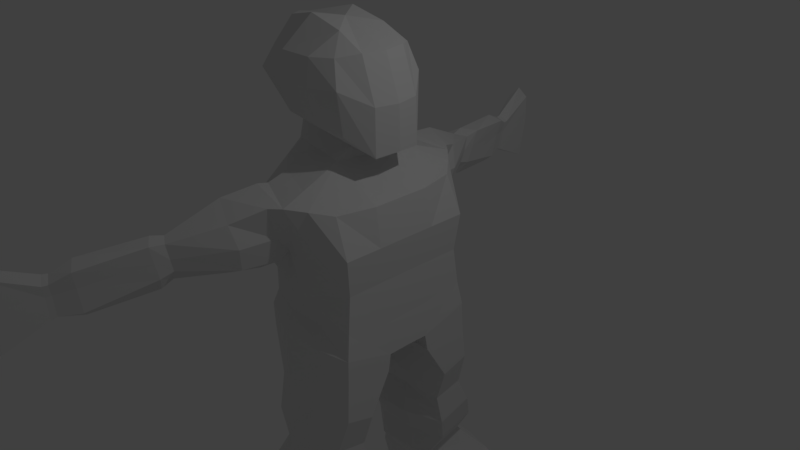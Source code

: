 # Source: PrimeiroBoneco.blend  (saved by Blender 2.78.0; exported with 4.5.12 LTS)
import bpy
from mathutils import Matrix  # noqa: F401  (used for matrix-valued properties, if any)

bpy.ops.wm.read_factory_settings(use_empty=True)
scene = bpy.context.scene
scene.name = 'Scene'

# ---- collections
col_collection_1 = bpy.data.collections.new('Collection 1'); scene.collection.children.link(col_collection_1)

# ---- materials (node trees are filled in below, after node groups)
mat_material_001 = bpy.data.materials.new('Material.001')
mat_material_001.alpha_threshold = 0.0
mat_material_001.use_transparent_shadow = False
mat_material_001.roughness = 0.5
mat_material_001.line_color = (0.0, 0.0, 0.0, 1.0)
mat_material = bpy.data.materials.new('Material')
mat_material.alpha_threshold = 0.0
mat_material.use_transparent_shadow = False
mat_material.roughness = 0.5
mat_material.line_color = (0.0, 0.0, 0.0, 1.0)

# ---- material node trees

# ---- world
world_world = bpy.data.worlds.new('World'); scene.world = world_world
world_world.color = (0.05088, 0.05088, 0.05088)
world_world.use_sun_shadow = False
world_world.sun_shadow_jitter_overblur = 0.0
world_world.cycles.sampling_method = 'MANUAL'

# ---- cameras
cam_camera = bpy.data.cameras.new('Camera')
cam_camera.clip_end = 100.0
cam_camera.lens = 35.0
cam_camera.sensor_width = 32.0
cam_camera.sensor_height = 18.0
cam_camera.ortho_scale = 7.314
cam_camera.dof.focus_distance = 0.0
cam_camera.dof.aperture_fstop = 128.0

# ---- lights
light_lamp = bpy.data.lights.new('Lamp', 'POINT')
light_lamp.transmission_factor = 0.0
light_lamp.cutoff_distance = 30.0
light_lamp.energy = 100.0
light_lamp.shadow_buffer_clip_start = 1.001
light_lamp.shadow_soft_size = 0.1
light_lamp.shadow_maximum_resolution = 0.006
light_lamp.use_absolute_resolution = True

# ---- meshes
me_cube_001 = bpy.data.meshes.new('Cube.001')
me_cube_001.from_pydata([(-0.7772, 1.0, 0.2887), (0.732, 1.0, -0.8353), (-1.0, 0.8445, -0.8207), (0.6579, 0.8831, 0.0), (0.6579, 2.98e-07, 0.0), (0.481, 0.9068, 1.0), (-0.7993, 1.0, 1.0), (-0.8514, 0.03171, 0.00866), (0.732, 5.96e-08, -1.034), (-1.0, -0.001143, -1.148), (0.599, 5.364e-07, 1.0), (-0.9912, 0.02165, 1.362), (0.3172, 1.1, -0.828), (0.06874, 1.342, 1.092), (-0.1433, 1.139, 0.4147), (0.04342, 0.0, 1.399), (5.96e-08, -1.192e-07, -1.357), (0.732, 0.3055, -1.04), (0.6579, 0.446, 0.0), (-0.831, 0.3055, 0.0), (0.599, 0.3996, 1.0), (-1.0, 0.3055, -1.148), (-1.037, 0.225, 1.368), (-0.01475, 0.4602, 1.407), (0.09691, 0.3837, -1.148), (0.6704, 0.7343, -2.74), (0.6704, 1.257, -2.592), (0.2605, 1.288, -2.592), (-0.4754, 1.099, -2.592), (-0.4754, 0.7147, -2.74), (0.1065, 0.5246, -2.74), (0.7321, 0.8167, -3.861), (0.7321, 1.681, -3.712), (0.3336, 1.767, -3.712), (-0.6372, 1.511, -3.712), (-0.6372, 0.8167, -3.861), (0.1133, 0.8949, -3.861), (1.019, 0.9067, -4.216), (1.019, 1.782, -4.296), (0.3365, 1.855, -4.378), (-0.6342, 1.612, -4.296), (-0.6342, 0.9067, -4.216), (0.1162, 0.9808, -4.241), (-1.048, 0.1323, 1.701), (-1.002, -0.0243, 1.695), (0.03264, -0.001156, 1.733), (-0.02552, 0.2773, 1.58), (-1.218, 0.1177, 2.895), (-1.202, -0.01951, 2.923), (-0.3483, -0.001156, 3.005), (-0.05548, 0.3338, 2.935), (-1.082, 0.4227, 1.911), (-0.1558, 0.6478, 1.862), (-1.108, 0.466, 2.638), (-0.1858, 0.6911, 2.677), (-0.9638, 1.592, 0.146), (-0.8377, 1.592, 0.9686), (-0.3082, 1.848, 0.9285), (-0.2761, 1.731, 0.3116), (-1.069, 2.43, 0.3435), (-1.087, 2.43, 0.716), (-0.6109, 2.686, 0.8327), (-0.6712, 2.569, 0.3503), (-1.033, 3.657, 0.2631), (-1.116, 3.657, 0.5682), (-0.959, 3.782, 0.6219), (-1.029, 3.725, 0.1455), (-1.198, 4.3, -0.0325), (-1.338, 4.265, 0.8267), (-1.017, 4.314, 0.8896), (-1.16, 4.405, -0.1733), (0.5846, -0.001156, 1.583), (0.5264, 0.3246, 1.556), (0.3563, -0.001156, 2.731), (0.2981, 0.3099, 2.739), (0.2452, 0.5714, 1.801), (0.1141, 0.5564, 2.692), (-1.428, 0.125, 2.298), (-1.455, -0.05636, 2.292), (-0.9111, 0.06252, 0.6809), (-1.332, 0.5258, 2.298), (-0.1708, 0.751, 2.337), (0.5114, 0.3172, 2.166), (0.5696, -0.001156, 2.158), (0.2302, 0.6366, 2.352), (-0.353, 1.105, -0.828), (-0.5088, 1.126, 1.176), (-0.4932, 1.149, 0.1412), (-0.5088, -2.102e-07, -1.357), (-0.5351, 0.3405, 1.387), (-0.4612, 0.3439, -1.148), (-0.2234, 1.253, -2.592), (-0.4516, 0.4848, -2.74), (-0.1989, 1.637, -3.712), (-0.4449, 0.8551, -3.861), (-0.196, 1.731, -4.336), (-0.4419, 0.9431, -4.228), (-0.5459, 0.2035, 1.628), (-0.5759, 0.312, 3.051), (-0.6762, 0.617, 1.903), (-0.7062, 0.6603, 2.657), (-0.6416, 1.718, 1.121), (-0.626, 1.66, 0.1163), (-0.8296, 2.556, 0.8508), (-0.814, 2.498, 0.1441), (-1.068, 3.719, 0.7072), (-1.061, 3.691, 0.1455), (-1.241, 4.391, 0.9795), (-0.6912, 0.7201, 2.317), (0.6984, 0.9416, 0.5), (-0.9155, 1.0, 0.6103), (0.6984, 4.172e-07, 0.5), (-0.003844, 1.198, 0.6555), (-0.9343, 0.2652, 0.684), (0.6984, 0.4228, 0.5), (-1.048, 1.592, 0.4686), (-0.2044, 1.789, 0.6241), (-1.176, 2.43, 0.5491), (-0.6433, 2.627, 0.5796), (-1.074, 3.657, 0.3891), (-0.9939, 3.754, 0.4649), (-1.254, 4.265, 0.3267), (-1.089, 4.422, 0.4822), (-1.234, 4.603, 0.4031), (1.492, 0.8163, -3.851), (1.492, 1.511, -3.883), (1.495, 0.9062, -4.206), (1.495, 1.612, -4.287), (-1.109, 3.589, 0.5675), (-0.9439, 3.713, 0.6216), (-1.009, 3.656, 0.1733), (-1.035, 3.589, 0.2768), (-1.045, 3.622, 0.1616), (-1.053, 3.65, 0.698), (-0.9766, 3.685, 0.4685), (-1.078, 3.589, 0.3998), (-0.8288, 3.493, 0.7334), (-1.058, 3.293, 0.2493), (-1.135, 3.293, 0.6452), (-0.9104, 3.402, 0.1511), (-0.9893, 3.346, 0.07653), (-1.001, 3.391, 0.8129), (-0.8704, 3.447, 0.5075), (-1.132, 3.293, 0.4316), (-0.6228, 2.482, 0.7915), (-0.6539, 2.397, 0.3992), (-0.9789, 2.295, 0.7081), (-0.9861, 2.295, 0.3718), (-0.7877, 2.345, 0.229), (-0.7991, 2.387, 0.8092), (-1.061, 2.295, 0.5389), (-0.6273, 2.44, 0.5789), (-0.1738, 1.275, 0.3072), (-0.82, 1.136, 0.2208), (-0.07075, 1.458, 1.087), (-0.8081, 1.136, 0.9928), (-0.5393, 1.262, 1.195), (-0.5237, 1.316, 0.09124), (-0.946, 1.136, 0.5764), (-0.1021, 1.333, 0.6483), (0.2736, 1.145, 1.056), (0.2316, 1.112, 0.6034), (-0.9545, 0.495, 1.24), (0.03854, 1.023, 1.206), (-0.5186, 0.8335, 1.255), (-0.8349, 0.8532, -0.1757), (0.1221, 1.054, 0.2773), (-0.01768, 1.048, -0.2216), (-0.4401, 1.006, -0.1523), (-0.8697, 0.4942, 0.07847), (-0.9309, 0.3985, 0.6706), (0.3876, 0.4205, 1.14), (0.3654, 0.0, 1.168), (0.6871, 0.9416, -0.5), (0.6871, 1.788e-07, -0.5742), (0.1498, 0.9511, -0.6108), (0.6871, 0.3757, -0.5742), (-0.3965, 0.9706, -0.5762), (-0.9268, 0.7916, -0.5879), (0.7666, 0.664, -1.818), (0.06782, 0.3851, -1.818), (-0.6547, 0.989, -1.703), (0.2383, 1.187, -1.703), (-0.6547, 0.52, -1.818), (0.7666, 1.057, -1.703), (-0.3641, 0.3543, -1.818), (-0.2803, 1.221, -1.703), (0.6144, 0.6775, -2.317), (-0.6374, 1.091, -2.224), (0.6144, 1.112, -2.224), (-0.3002, 0.5991, -2.317), (-0.2324, 1.17, -2.224), (0.04916, 0.624, -2.317), (0.1871, 1.252, -2.224), (-0.6374, 0.6775, -2.317), (-0.6543, 0.7409, -3.134), (-0.6543, 1.208, -2.986), (0.2863, 1.457, -2.986), (0.1089, 0.6764, -3.134), (0.5772, 1.406, -2.986), (0.5772, 0.8588, -3.134), (-0.4492, 0.6367, -3.134), (-0.2632, 1.388, -2.986), (-0.55, 0.7907, -3.505), (0.1111, 0.6689, -3.506), (-0.447, 0.6291, -3.506), (-0.3007, 1.44, -3.357), (-0.5381, 1.38, -3.357), (0.09281, 1.45, -3.357), (0.3818, 1.381, -3.357), (0.3818, 0.7498, -3.506), (-1.024, -2.701e-07, -0.6112), (-1.02, 0.3055, -0.5864), (-0.8721, 0.3055, -0.2794), (-0.8819, -2.564e-07, -0.2609), (0.09146, 0.3181, -1.274), (0.3025, 1.117, -1.132), (-0.9354, 0.3456, -1.274), (0.7384, 0.3456, -1.274), (-0.9354, 0.8715, -1.132), (0.7384, 1.011, -1.132), (-0.443, 0.28, -1.274), (-0.3394, 1.127, -1.132), (0.6424, 0.7059, -2.528), (-0.5564, 1.095, -2.408), (0.6424, 1.184, -2.408), (-0.3759, 0.5419, -2.528), (-0.2279, 1.212, -2.408), (0.07783, 0.5743, -2.528), (0.2238, 1.27, -2.408), (-0.5564, 0.6961, -2.528), (-0.602, 0.8062, -3.717), (0.1124, 0.8039, -3.718), (-0.4457, 0.7641, -3.718), (-0.2399, 1.558, -3.569), (-0.5973, 1.459, -3.569), (0.2366, 1.64, -3.569), (0.591, 1.56, -3.569), (0.591, 0.7898, -3.718), (-0.7772, -1.0, 0.2887), (0.732, -1.0, -0.8353), (-1.0, -0.8445, -0.8207), (0.6579, -0.8831, 0.0), (0.6579, -2.98e-07, 0.0), (0.481, -0.9068, 1.0), (-0.7993, -1.0, 1.0), (0.599, -5.364e-07, 1.0), (0.3172, -1.1, -0.828), (0.06874, -1.342, 1.092), (-0.1433, -1.139, 0.4147), (0.732, -0.3055, -1.04), (0.6579, -0.446, 0.0), (-0.831, -0.3055, 0.0), (0.599, -0.3996, 1.0), (-1.0, -0.3055, -1.148), (-1.037, -0.225, 1.368), (-0.01475, -0.4602, 1.407), (0.09691, -0.3837, -1.148), (0.6704, -0.7343, -2.74), (0.6704, -1.257, -2.592), (0.2605, -1.288, -2.592), (-0.4754, -1.099, -2.592), (-0.4754, -0.7147, -2.74), (0.1065, -0.5246, -2.74), (0.7321, -0.8167, -3.861), (0.7321, -1.681, -3.712), (0.3336, -1.767, -3.712), (-0.6372, -1.511, -3.712), (-0.6372, -0.8167, -3.861), (0.1133, -0.8949, -3.861), (1.019, -0.9067, -4.216), (1.019, -1.782, -4.296), (0.3365, -1.855, -4.378), (-0.6342, -1.612, -4.296), (-0.6342, -0.9067, -4.216), (0.1162, -0.9808, -4.241), (-1.048, -0.1346, 1.701), (-0.02552, -0.2796, 1.58), (-1.218, -0.12, 2.895), (-0.05548, -0.3361, 2.935), (-1.082, -0.425, 1.911), (-0.1558, -0.6501, 1.862), (-1.108, -0.4683, 2.638), (-0.1858, -0.6934, 2.677), (-0.9638, -1.592, 0.146), (-0.8377, -1.592, 0.9686), (-0.3082, -1.848, 0.9285), (-0.2761, -1.731, 0.3116), (-1.069, -2.43, 0.3435), (-1.087, -2.43, 0.716), (-0.6109, -2.686, 0.8327), (-0.6712, -2.569, 0.3503), (-1.033, -3.657, 0.2631), (-1.116, -3.657, 0.5682), (-0.959, -3.782, 0.6219), (-1.029, -3.725, 0.1455), (-1.198, -4.3, -0.0325), (-1.338, -4.265, 0.8267), (-1.017, -4.314, 0.8896), (-1.16, -4.405, -0.1733), (0.5264, -0.3269, 1.556), (0.2981, -0.3123, 2.739), (0.2452, -0.5737, 1.801), (0.1141, -0.5587, 2.692), (-1.428, -0.1273, 2.298), (-1.332, -0.5282, 2.298), (-0.1708, -0.7533, 2.337), (0.5114, -0.3196, 2.166), (0.2302, -0.6389, 2.352), (-0.353, -1.105, -0.828), (-0.5088, -1.126, 1.176), (-0.4932, -1.149, 0.1412), (-0.5351, -0.3405, 1.387), (-0.4612, -0.3439, -1.148), (-0.2234, -1.253, -2.592), (-0.4516, -0.4848, -2.74), (-0.1989, -1.637, -3.712), (-0.4449, -0.8551, -3.861), (-0.196, -1.731, -4.336), (-0.4419, -0.9431, -4.228), (-0.5459, -0.2058, 1.628), (-0.5759, -0.3143, 3.051), (-0.6762, -0.6193, 1.903), (-0.7062, -0.6626, 2.657), (-0.6416, -1.718, 1.121), (-0.626, -1.66, 0.1163), (-0.8296, -2.556, 0.8508), (-0.814, -2.498, 0.1441), (-1.068, -3.719, 0.7072), (-1.061, -3.691, 0.1455), (-1.241, -4.391, 0.9795), (-0.6912, -0.7225, 2.317), (0.6984, -0.9416, 0.5), (-0.9155, -1.0, 0.6103), (0.6984, -4.172e-07, 0.5), (-0.003844, -1.198, 0.6555), (-0.9343, -0.2652, 0.684), (0.6984, -0.4228, 0.5), (-1.048, -1.592, 0.4686), (-0.2044, -1.789, 0.6241), (-1.176, -2.43, 0.5491), (-0.6433, -2.627, 0.5796), (-1.074, -3.657, 0.3891), (-0.9939, -3.754, 0.4649), (-1.254, -4.265, 0.3267), (-1.089, -4.422, 0.4822), (-1.234, -4.603, 0.4031), (1.492, -0.8163, -3.851), (1.492, -1.511, -3.883), (1.495, -0.9062, -4.206), (1.495, -1.612, -4.287), (-1.109, -3.589, 0.5675), (-0.9439, -3.713, 0.6216), (-1.009, -3.656, 0.1733), (-1.035, -3.589, 0.2768), (-1.045, -3.622, 0.1616), (-1.053, -3.65, 0.698), (-0.9766, -3.685, 0.4685), (-1.078, -3.589, 0.3998), (-0.8288, -3.493, 0.7334), (-1.058, -3.293, 0.2493), (-1.135, -3.293, 0.6452), (-0.9104, -3.402, 0.1511), (-0.9893, -3.346, 0.07653), (-1.001, -3.391, 0.8129), (-0.8704, -3.447, 0.5075), (-1.132, -3.293, 0.4316), (-0.6228, -2.482, 0.7915), (-0.6539, -2.397, 0.3992), (-0.9789, -2.295, 0.7081), (-0.9861, -2.295, 0.3718), (-0.7877, -2.345, 0.229), (-0.7991, -2.387, 0.8092), (-1.061, -2.295, 0.5389), (-0.6273, -2.44, 0.5789), (-0.1738, -1.275, 0.3072), (-0.82, -1.136, 0.2208), (-0.07075, -1.458, 1.087), (-0.8081, -1.136, 0.9928), (-0.5393, -1.262, 1.195), (-0.5237, -1.316, 0.09124), (-0.946, -1.136, 0.5764), (-0.1021, -1.333, 0.6483), (0.2736, -1.145, 1.056), (0.2316, -1.112, 0.6034), (-0.9545, -0.495, 1.24), (0.03854, -1.023, 1.206), (-0.5186, -0.8335, 1.255), (-0.8349, -0.8532, -0.1757), (0.1221, -1.054, 0.2773), (-0.01768, -1.048, -0.2216), (-0.4401, -1.006, -0.1523), (-0.8697, -0.4942, 0.07847), (-0.9309, -0.3985, 0.6706), (0.3876, -0.4205, 1.14), (0.6871, -0.9416, -0.5), (0.1498, -0.9511, -0.6108), (0.6871, -0.3757, -0.5742), (-0.3965, -0.9706, -0.5762), (-0.9268, -0.7916, -0.5879), (0.7666, -0.664, -1.818), (0.06782, -0.3851, -1.818), (-0.6547, -0.989, -1.703), (0.2383, -1.187, -1.703), (-0.6547, -0.52, -1.818), (0.7666, -1.057, -1.703), (-0.3641, -0.3543, -1.818), (-0.2803, -1.221, -1.703), (0.6144, -0.6775, -2.317), (-0.6374, -1.091, -2.224), (0.6144, -1.112, -2.224), (-0.3002, -0.5991, -2.317), (-0.2324, -1.17, -2.224), (0.04916, -0.624, -2.317), (0.1871, -1.252, -2.224), (-0.6374, -0.6775, -2.317), (-0.6543, -0.7409, -3.134), (-0.6543, -1.208, -2.986), (0.2863, -1.457, -2.986), (0.1089, -0.6764, -3.134), (0.5772, -1.406, -2.986), (0.5772, -0.8588, -3.134), (-0.4492, -0.6367, -3.134), (-0.2632, -1.388, -2.986), (-0.55, -0.7907, -3.505), (0.1111, -0.6689, -3.506), (-0.447, -0.6291, -3.506), (-0.3007, -1.44, -3.357), (-0.5381, -1.38, -3.357), (0.09281, -1.45, -3.357), (0.3818, -1.381, -3.357), (0.3818, -0.7498, -3.506), (-1.02, -0.3055, -0.5864), (-0.8721, -0.3055, -0.2794), (0.09146, -0.3181, -1.274), (0.3025, -1.117, -1.132), (-0.9354, -0.3456, -1.274), (0.7384, -0.3456, -1.274), (-0.9354, -0.8715, -1.132), (0.7384, -1.011, -1.132), (-0.443, -0.28, -1.274), (-0.3394, -1.127, -1.132), (0.6424, -0.7059, -2.528), (-0.5564, -1.095, -2.408), (0.6424, -1.184, -2.408), (-0.3759, -0.5419, -2.528), (-0.2279, -1.212, -2.408), (0.07783, -0.5743, -2.528), (0.2238, -1.27, -2.408), (-0.5564, -0.6961, -2.528), (-0.602, -0.8062, -3.717), (0.1124, -0.8039, -3.718), (-0.4457, -0.7641, -3.718), (-0.2399, -1.558, -3.569), (-0.5973, -1.459, -3.569), (0.2366, -1.64, -3.569), (0.591, -1.56, -3.569), (0.591, -0.7898, -3.718)], [], [(227, 224, 28, 91), (89, 22, 162, 164), (114, 20, 5, 109), (157, 152, 58, 102), (177, 168, 165, 178), (109, 5, 160, 161), (113, 22, 11, 79), (176, 18, 3, 173), (173, 3, 167, 175), (21, 212, 211, 9), (20, 171, 160, 5), (228, 223, 25, 30), (8, 17, 24, 16), (10, 172, 171, 20), (2, 178, 212, 21), (174, 4, 18, 176), (110, 6, 162, 170), (111, 10, 20, 114), (23, 15, 45, 46), (88, 90, 21, 9), (234, 235, 34, 93), (235, 231, 35, 34), (226, 228, 30, 92), (224, 230, 29, 28), (223, 225, 26, 25), (225, 229, 27, 26), (31, 32, 125, 124), (32, 33, 39, 38), (233, 232, 36, 94), (237, 236, 33, 32), (238, 237, 32, 31), (232, 238, 31, 36), (96, 95, 40, 41), (37, 38, 39, 42), (36, 31, 37, 42), (34, 35, 41, 40), (93, 34, 40, 95), (94, 36, 42, 96), (78, 77, 47, 48), (11, 22, 43, 44), (82, 74, 76, 84), (89, 23, 46, 97), (49, 48, 47, 98), (98, 47, 53, 100), (82, 83, 73, 74), (50, 54, 76, 74), (108, 81, 54, 100), (97, 46, 52, 99), (52, 46, 72, 75), (77, 43, 51, 80), (151, 144, 61, 118), (159, 154, 57, 116), (156, 155, 56, 101), (158, 153, 55, 115), (133, 128, 64, 105), (149, 146, 60, 103), (148, 145, 62, 104), (150, 147, 59, 117), (106, 66, 70, 67), (132, 130, 66, 106), (135, 131, 63, 119), (134, 129, 65, 120), (123, 107, 68, 121), (119, 63, 67, 121), (120, 65, 69, 122), (105, 64, 68, 107), (49, 50, 74, 73), (81, 52, 75, 84), (66, 120, 122, 70), (46, 45, 71, 72), (70, 122, 123, 67), (54, 81, 84, 76), (47, 77, 80, 53), (99, 52, 81, 108), (72, 71, 83, 82), (72, 82, 84, 75), (44, 43, 77, 78), (51, 99, 108, 80), (65, 105, 107, 69), (122, 69, 107, 123), (131, 132, 106, 63), (63, 106, 67), (147, 148, 104, 59), (144, 149, 103, 61), (129, 133, 105, 65), (154, 156, 101, 57), (43, 97, 99, 51), (80, 108, 100, 53), (50, 98, 100, 54), (49, 98, 50), (22, 89, 97, 43), (35, 94, 96, 41), (33, 93, 95, 39), (42, 39, 95, 96), (231, 233, 94, 35), (230, 226, 92, 29), (236, 234, 93, 33), (16, 24, 90, 88), (175, 167, 168, 177), (153, 157, 102, 55), (23, 89, 164, 163), (229, 227, 91, 27), (64, 119, 121, 68), (67, 123, 121), (130, 134, 120, 66), (128, 135, 119, 64), (146, 150, 117, 60), (155, 158, 115, 56), (152, 159, 116, 58), (145, 151, 118, 62), (4, 111, 114, 18), (0, 110, 170, 169), (19, 113, 79, 7), (3, 109, 161, 166), (18, 114, 109, 3), (124, 125, 127, 126), (37, 31, 124, 126), (38, 37, 126, 127), (32, 38, 127, 125), (138, 143, 135, 128), (139, 142, 134, 130), (136, 141, 133, 129), (137, 140, 132, 131), (142, 136, 129, 134), (143, 137, 131, 135), (140, 139, 130, 132), (141, 138, 128, 133), (103, 60, 138, 141), (104, 62, 139, 140), (117, 59, 137, 143), (118, 61, 136, 142), (59, 104, 140, 137), (61, 103, 141, 136), (62, 118, 142, 139), (60, 117, 143, 138), (58, 116, 151, 145), (56, 115, 150, 146), (57, 101, 149, 144), (55, 102, 148, 147), (115, 55, 147, 150), (102, 58, 145, 148), (101, 56, 146, 149), (116, 57, 144, 151), (14, 112, 159, 152), (6, 110, 158, 155), (0, 87, 157, 153), (13, 86, 156, 154), (110, 0, 153, 158), (86, 6, 155, 156), (112, 13, 154, 159), (87, 14, 152, 157), (12, 175, 177, 85), (167, 166, 14), (163, 164, 86, 13), (161, 160, 13, 112), (168, 167, 14, 87), (160, 163, 13), (165, 168, 87, 0), (166, 161, 112, 14), (164, 162, 6, 86), (169, 170, 113, 19), (170, 162, 22, 113), (169, 165, 0), (171, 172, 15, 23), (160, 171, 23, 163), (167, 3, 166), (8, 174, 176, 17), (1, 173, 175, 12), (17, 176, 173, 1), (85, 177, 178, 2), (216, 222, 186, 182), (217, 221, 185, 183), (220, 216, 182, 184), (218, 220, 184, 179), (219, 217, 183, 181), (221, 215, 180, 185), (215, 218, 179, 180), (222, 219, 181, 186), (182, 186, 191, 193), (183, 185, 190, 194), (184, 182, 193, 189), (179, 184, 189, 187), (181, 183, 194, 188), (185, 180, 192, 190), (180, 179, 187, 192), (186, 181, 188, 191), (27, 91, 202, 197), (29, 92, 201, 195), (30, 25, 200, 198), (25, 26, 199, 200), (26, 27, 197, 199), (92, 30, 198, 201), (28, 29, 195, 196), (91, 28, 196, 202), (197, 202, 206, 208), (195, 201, 205, 203), (198, 200, 210, 204), (200, 199, 209, 210), (199, 197, 208, 209), (201, 198, 204, 205), (196, 195, 203, 207), (202, 196, 207, 206), (85, 2, 219, 222), (211, 212, 213, 214), (212, 178, 165, 213), (214, 213, 19, 7), (213, 165, 169, 19), (24, 17, 218, 215), (90, 24, 215, 221), (2, 21, 217, 219), (17, 1, 220, 218), (1, 12, 216, 220), (21, 90, 221, 217), (12, 85, 222, 216), (193, 191, 227, 229), (194, 190, 226, 230), (189, 193, 229, 225), (187, 189, 225, 223), (188, 194, 230, 224), (190, 192, 228, 226), (192, 187, 223, 228), (191, 188, 224, 227), (208, 206, 234, 236), (203, 205, 233, 231), (204, 210, 238, 232), (210, 209, 237, 238), (209, 208, 236, 237), (205, 204, 232, 233), (207, 203, 231, 235), (206, 207, 235, 234), (446, 443, 261, 314), (312, 255, 385, 387), (337, 253, 244, 332), (380, 375, 287, 325), (398, 391, 388, 399), (332, 244, 383, 384), (336, 255, 11, 79), (397, 251, 242, 395), (395, 242, 390, 396), (254, 432, 211, 9), (253, 394, 383, 244), (447, 442, 258, 263), (8, 250, 257, 16), (246, 172, 394, 253), (241, 399, 432, 254), (174, 243, 251, 397), (333, 245, 385, 393), (334, 246, 253, 337), (256, 15, 45, 277), (88, 313, 254, 9), (453, 454, 267, 316), (454, 450, 268, 267), (445, 447, 263, 315), (443, 449, 262, 261), (442, 444, 259, 258), (444, 448, 260, 259), (264, 265, 348, 347), (265, 266, 272, 271), (452, 451, 269, 317), (456, 455, 266, 265), (457, 456, 265, 264), (451, 457, 264, 269), (319, 318, 273, 274), (270, 271, 272, 275), (269, 264, 270, 275), (267, 268, 274, 273), (316, 267, 273, 318), (317, 269, 275, 319), (78, 304, 278, 48), (11, 255, 276, 44), (307, 301, 303, 308), (312, 256, 277, 320), (49, 48, 278, 321), (321, 278, 282, 323), (307, 83, 73, 301), (279, 283, 303, 301), (331, 306, 283, 323), (320, 277, 281, 322), (281, 277, 300, 302), (304, 276, 280, 305), (374, 367, 290, 341), (382, 377, 286, 339), (379, 378, 285, 324), (381, 376, 284, 338), (356, 351, 293, 328), (372, 369, 289, 326), (371, 368, 291, 327), (373, 370, 288, 340), (329, 295, 299, 296), (355, 353, 295, 329), (358, 354, 292, 342), (357, 352, 294, 343), (346, 330, 297, 344), (342, 292, 296, 344), (343, 294, 298, 345), (328, 293, 297, 330), (49, 279, 301, 73), (306, 281, 302, 308), (295, 343, 345, 299), (277, 45, 71, 300), (299, 345, 346, 296), (283, 306, 308, 303), (278, 304, 305, 282), (322, 281, 306, 331), (300, 71, 83, 307), (300, 307, 308, 302), (44, 276, 304, 78), (280, 322, 331, 305), (294, 328, 330, 298), (345, 298, 330, 346), (354, 355, 329, 292), (292, 329, 296), (370, 371, 327, 288), (367, 372, 326, 290), (352, 356, 328, 294), (377, 379, 324, 286), (276, 320, 322, 280), (305, 331, 323, 282), (279, 321, 323, 283), (49, 321, 279), (255, 312, 320, 276), (268, 317, 319, 274), (266, 316, 318, 272), (275, 272, 318, 319), (450, 452, 317, 268), (449, 445, 315, 262), (455, 453, 316, 266), (16, 257, 313, 88), (396, 390, 391, 398), (376, 380, 325, 284), (256, 312, 387, 386), (448, 446, 314, 260), (293, 342, 344, 297), (296, 346, 344), (353, 357, 343, 295), (351, 358, 342, 293), (369, 373, 340, 289), (378, 381, 338, 285), (375, 382, 339, 287), (368, 374, 341, 291), (243, 334, 337, 251), (239, 333, 393, 392), (252, 336, 79, 7), (242, 332, 384, 389), (251, 337, 332, 242), (347, 348, 350, 349), (270, 264, 347, 349), (271, 270, 349, 350), (265, 271, 350, 348), (361, 366, 358, 351), (362, 365, 357, 353), (359, 364, 356, 352), (360, 363, 355, 354), (365, 359, 352, 357), (366, 360, 354, 358), (363, 362, 353, 355), (364, 361, 351, 356), (326, 289, 361, 364), (327, 291, 362, 363), (340, 288, 360, 366), (341, 290, 359, 365), (288, 327, 363, 360), (290, 326, 364, 359), (291, 341, 365, 362), (289, 340, 366, 361), (287, 339, 374, 368), (285, 338, 373, 369), (286, 324, 372, 367), (284, 325, 371, 370), (338, 284, 370, 373), (325, 287, 368, 371), (324, 285, 369, 372), (339, 286, 367, 374), (249, 335, 382, 375), (245, 333, 381, 378), (239, 311, 380, 376), (248, 310, 379, 377), (333, 239, 376, 381), (310, 245, 378, 379), (335, 248, 377, 382), (311, 249, 375, 380), (247, 396, 398, 309), (390, 389, 249), (386, 387, 310, 248), (384, 383, 248, 335), (391, 390, 249, 311), (383, 386, 248), (388, 391, 311, 239), (389, 384, 335, 249), (387, 385, 245, 310), (392, 393, 336, 252), (393, 385, 255, 336), (392, 388, 239), (394, 172, 15, 256), (383, 394, 256, 386), (390, 242, 389), (8, 174, 397, 250), (240, 395, 396, 247), (250, 397, 395, 240), (309, 398, 399, 241), (435, 441, 407, 403), (436, 440, 406, 404), (439, 435, 403, 405), (437, 439, 405, 400), (438, 436, 404, 402), (440, 434, 401, 406), (434, 437, 400, 401), (441, 438, 402, 407), (403, 407, 412, 414), (404, 406, 411, 415), (405, 403, 414, 410), (400, 405, 410, 408), (402, 404, 415, 409), (406, 401, 413, 411), (401, 400, 408, 413), (407, 402, 409, 412), (260, 314, 423, 418), (262, 315, 422, 416), (263, 258, 421, 419), (258, 259, 420, 421), (259, 260, 418, 420), (315, 263, 419, 422), (261, 262, 416, 417), (314, 261, 417, 423), (418, 423, 427, 429), (416, 422, 426, 424), (419, 421, 431, 425), (421, 420, 430, 431), (420, 418, 429, 430), (422, 419, 425, 426), (417, 416, 424, 428), (423, 417, 428, 427), (309, 241, 438, 441), (211, 432, 433, 214), (432, 399, 388, 433), (214, 433, 252, 7), (433, 388, 392, 252), (257, 250, 437, 434), (313, 257, 434, 440), (241, 254, 436, 438), (250, 240, 439, 437), (240, 247, 435, 439), (254, 313, 440, 436), (247, 309, 441, 435), (414, 412, 446, 448), (415, 411, 445, 449), (410, 414, 448, 444), (408, 410, 444, 442), (409, 415, 449, 443), (411, 413, 447, 445), (413, 408, 442, 447), (412, 409, 443, 446), (429, 427, 453, 455), (424, 426, 452, 450), (425, 431, 457, 451), (431, 430, 456, 457), (430, 429, 455, 456), (426, 425, 451, 452), (428, 424, 450, 454), (427, 428, 454, 453)])
me_cube_001.polygons.foreach_set('material_index', [1, 1, 1, 1, 1, 1, 1, 1, 1, 1, 1, 1, 1, 1, 1, 1, 1, 1, 1, 1, 1, 1, 1, 1, 1, 1, 1, 1, 1, 1, 1, 1, 1, 1, 1, 1, 1, 1, 1, 1, 1, 1, 1, 1, 1, 1, 1, 1, 1, 1, 1, 1, 1, 1, 1, 1, 1, 1, 1, 1, 1, 1, 1, 1, 1, 1, 1, 1, 1, 1, 1, 1, 1, 1, 1, 1, 1, 1, 1, 1, 1, 1, 1, 1, 1, 1, 1, 1, 1, 1, 1, 1, 1, 1, 1, 1, 1, 1, 1, 1, 1, 1, 1, 1, 1, 1, 1, 1, 1, 1, 1, 1, 1, 1, 1, 1, 1, 1, 1, 1, 1, 1, 1, 1, 1, 1, 1, 1, 1, 1, 1, 1, 1, 1, 1, 1, 1, 1, 1, 1, 1, 1, 1, 1, 1, 1, 1, 1, 1, 1, 1, 1, 1, 1, 1, 1, 1, 1, 1, 1, 1, 1, 1, 1, 1, 1, 1, 1, 1, 1, 1, 1, 1, 1, 1, 1, 1, 1, 1, 1, 1, 1, 1, 1, 1, 1, 1, 1, 1, 1, 1, 1, 1, 1, 1, 1, 1, 1, 1, 1, 1, 1, 1, 1, 1, 1, 1, 1, 1, 1, 1, 1, 1, 1, 1, 1, 1, 1, 1, 1, 1, 1, 1, 1, 1, 1, 1, 1, 1, 1, 0, 0, 0, 0, 0, 0, 0, 0, 0, 0, 0, 0, 0, 0, 0, 0, 0, 0, 0, 0, 0, 0, 0, 0, 0, 0, 0, 0, 0, 0, 0, 0, 0, 0, 0, 0, 0, 0, 0, 0, 0, 0, 0, 0, 0, 0, 0, 0, 0, 0, 0, 0, 0, 0, 0, 0, 0, 0, 0, 0, 0, 0, 0, 0, 0, 0, 0, 0, 0, 0, 0, 0, 0, 0, 0, 0, 0, 0, 0, 0, 0, 0, 0, 0, 0, 0, 0, 0, 0, 0, 0, 0, 0, 0, 0, 0, 0, 0, 0, 0, 0, 0, 0, 0, 0, 0, 0, 0, 0, 0, 0, 0, 0, 0, 0, 0, 0, 0, 0, 0, 0, 0, 0, 0, 0, 0, 0, 0, 0, 0, 0, 0, 0, 0, 0, 0, 0, 0, 0, 0, 0, 0, 0, 0, 0, 0, 0, 0, 0, 0, 0, 0, 0, 0, 0, 0, 0, 0, 0, 0, 0, 0, 0, 0, 0, 0, 0, 0, 0, 0, 0, 0, 0, 0, 0, 0, 0, 0, 0, 0, 0, 0, 0, 0, 0, 0, 0, 0, 0, 0, 0, 0, 0, 0, 0, 0, 0, 0, 0, 0, 0, 0, 0, 0, 0, 0, 0, 0, 0, 0, 0, 0, 0, 0, 0, 0, 0, 0, 0, 0, 0, 0, 0, 0, 0, 0, 0, 0, 0, 0])
me_cube_001.materials.append(mat_material_001)
me_cube_001.materials.append(mat_material)
me_cube_001.use_remesh_preserve_volume = False
me_cube_001.use_remesh_preserve_attributes = False
me_cube_001.use_mirror_vertex_groups = False
me_cube_001.update()
arm_armature = bpy.data.armatures.new('Armature')  # bones are not reproduced

# ---- objects
ob_armature = bpy.data.objects.new('Armature', arm_armature)
ob_cube_001 = bpy.data.objects.new('Cube.001', me_cube_001)
ob_lamp = bpy.data.objects.new('Lamp', light_lamp)
ob_camera = bpy.data.objects.new('Camera', cam_camera)

# ---- transforms, parenting, visibility, modifiers, constraints
ob_armature.location = (-0.1365, -0.01107, -0.9666)
ob_armature.show_in_front = True
ob_armature.lineart.crease_threshold = 0.0
ob_cube_001.parent = ob_armature
ob_cube_001.matrix_parent_inverse = Matrix(((1.0, 0.0, 0.0, 0.1365), (0.0, 1.0, 0.0, 0.01107), (0.0, 0.0, 1.0, 0.9666), (0.0, 0.0, 0.0, 1.0)))
ob_cube_001.location = (0.0, 0.0, 0.0)
ob_cube_001.lock_rotations_4d = False
ob_cube_001.empty_display_type = 'ARROWS'
ob_cube_001.lineart.crease_threshold = 0.0
_vg = ob_cube_001.vertex_groups.new(name='Barriga')
for _i, _w in zip([0, 1, 2, 3, 4, 5, 6, 7, 8, 9, 10, 12, 13, 14, 16, 17, 18, 19, 20, 21, 24, 25, 26, 27, 28, 29, 30, 31, 32, 33, 34, 35, 36, 37, 38, 39, 40, 41, 42, 55, 56, 57, 58, 79, 85, 86, 87, 88, 90, 91, 92, 93, 94, 95, 96, 101, 102, 109, 110, 111, 112, 113, 114, 115, 116, 124, 125, 126, 127, 152, 153, 154, 155, 156, 157, 158, 159, 160, 161, 162, 163, 164, 165, 166, 167, 168, 169, 170, 171, 172, 173, 174, 175, 176, 177, 178, 179, 180, 181, 182, 183, 184, 185, 186, 187, 188, 189, 190, 191, 192, 193, 194, 195, 196, 197, 198, 199, 200, 201, 202, 203, 204, 205, 206, 207, 208, 209, 210, 211, 212, 213, 214, 215, 216, 217, 218, 219, 220, 221, 222, 223, 224, 225, 226, 227, 228, 229, 230, 231, 232, 233, 234, 235, 236, 237, 238, 239, 240, 241, 242, 243, 244, 246, 249, 250, 251, 252, 253, 254, 257, 309, 311, 313, 332, 334, 336, 337, 375, 376, 380, 384, 388, 389, 390, 391, 392, 393, 395, 396, 397, 398, 399, 432, 433, 436, 437, 438, 440], [0.08172, 0.1679, 0.196, 0.1036, 0.1183, 0.0514, 0.03006, 0.3088, 0.1572, 0.2006, 0.05156, 0.144, 0.0276, 0.05693, 0.1914, 0.248, 0.115, 0.2234, 0.0527, 0.2839, 0.5907, 0.1585, 0.1438, 0.1335, 0.156, 0.1711, 0.19, 0.08211, 0.07621, 0.07957, 0.0925, 0.09748, 0.08154, 0.07804, 0.07462, 0.0782, 0.08684, 0.09086, 0.07632, 0.03118, 0.01399, 0.01171, 0.02507, 0.06203, 0.1416, 0.01439, 0.06901, 0.211, 0.5627, 0.1408, 0.1857, 0.08636, 0.0942, 0.08244, 0.08816, 0.01042, 0.02802, 0.07474, 0.05867, 0.08365, 0.04929, 0.06971, 0.08133, 0.02475, 0.01894, 0.07712, 0.07443, 0.07623, 0.07198, 0.05185, 0.06542, 0.02359, 0.02827, 0.01507, 0.0544, 0.05323, 0.04115, 0.03889, 0.05668, 0.01561, 0.02067, 0.007545, 0.1377, 0.06981, 0.0975, 0.09703, 0.1696, 0.07322, 0.03061, 0.01651, 0.1402, 0.164, 0.1254, 0.1717, 0.127, 0.1773, 0.2536, 0.4127, 0.2179, 0.1667, 0.3113, 0.2023, 0.3999, 0.1731, 0.2143, 0.1873, 0.1776, 0.2592, 0.1561, 0.2636, 0.1526, 0.2288, 0.1364, 0.1275, 0.1097, 0.1394, 0.1105, 0.1129, 0.1435, 0.1158, 0.1114, 0.1056, 0.1158, 0.09869, 0.1041, 0.09272, 0.08926, 0.09655, 0.2813, 0.2445, 0.2334, 0.3071, 0.6587, 0.1589, 0.3233, 0.3018, 0.218, 0.1912, 0.6184, 0.1589, 0.1854, 0.1726, 0.1606, 0.2158, 0.1499, 0.2226, 0.1446, 0.199, 0.102, 0.08815, 0.1021, 0.09011, 0.09592, 0.08281, 0.07918, 0.08602, 0.07833, 0.01778, 0.1178, 0.1323, 0.4042, 0.002472, 0.05164, 0.007041, 0.0758, 0.3607, 0.3841, 0.0244, 0.1286, 0.02344, 0.008497, 0.09054, 0.06895, 0.06972, 0.1563, 0.03727, 0.1259, 0.0006631, 0.04262, 0.04123, 0.00842, 0.3265, 0.05178, 0.0944, 0.2433, 0.2508, 0.0302, 0.06124, 0.007496, 0.1232, 0.07339, 0.1809, 0.395, 0.4469, 0.08488, 0.02956, 0.05939, 0.0341]): _vg.add([_i], _w, 'REPLACE')
_vg = ob_cube_001.vertex_groups.new(name='Peito')
for _i, _w in zip([1, 3, 4, 5, 7, 8, 10, 13, 14, 15, 17, 18, 19, 20, 23, 45, 46, 109, 111, 112, 114, 154, 159, 160, 161, 163, 164, 166, 167, 169, 171, 172, 173, 174, 176, 213, 214, 239, 240, 242, 243, 244, 246, 249, 251, 252, 253, 256, 277, 311, 332, 334, 335, 337, 375, 382, 383, 384, 386, 388, 389, 390, 391, 392, 394, 395, 396, 397, 432, 433], [0.006337, 0.0502, 0.08032, 0.07266, 0.05798, 0.00215, 0.1737, 0.02296, 0.002871, 0.09027, 0.00319, 0.06659, 0.02837, 0.1173, 0.0542, 0.01428, 0.02051, 0.06255, 0.1101, 0.01472, 0.08959, 0.009661, 0.004912, 0.05097, 0.03298, 0.03643, 7.387e-05, 0.01654, 0.0008923, 0.0107, 0.1162, 0.2522, 0.02522, 0.06996, 0.05077, 0.01505, 0.04046, 0.02153, 0.03328, 0.3212, 0.2004, 0.1803, 0.378, 0.07475, 0.2197, 0.117, 0.3834, 0.06509, 0.02076, 0.01149, 0.2459, 0.4672, 0.05635, 0.4632, 0.02351, 0.0005206, 0.0767, 0.1282, 0.02892, 0.06264, 0.2373, 0.08312, 0.03551, 0.2166, 0.3296, 0.09499, 0.01404, 0.07047, 0.004144, 0.06111]): _vg.add([_i], _w, 'REPLACE')
_vg = ob_cube_001.vertex_groups.new(name='Pescoco')
for _i, _w in zip([0, 1, 3, 4, 5, 6, 10, 11, 12, 13, 14, 15, 18, 19, 20, 22, 23, 43, 44, 45, 46, 47, 50, 51, 52, 53, 54, 55, 56, 57, 58, 71, 72, 73, 74, 75, 76, 77, 78, 79, 80, 81, 82, 83, 84, 86, 87, 89, 97, 98, 99, 100, 101, 102, 108, 109, 110, 111, 112, 113, 114, 115, 116, 152, 153, 154, 155, 156, 157, 158, 159, 160, 161, 162, 163, 164, 165, 166, 167, 168, 169, 170, 171, 172, 173, 174, 175, 176, 242, 243, 244, 245, 246, 248, 251, 253, 255, 256, 276, 277, 280, 281, 300, 302, 304, 307, 308, 312, 320, 322, 332, 334, 336, 337, 383, 384, 385, 386, 387, 393, 394], [0.02558, 0.0113, 0.06611, 0.0879, 0.1222, 0.07872, 0.235, 0.2737, 0.001295, 0.08116, 0.0427, 0.3944, 0.08105, 0.004057, 0.1793, 0.1975, 0.1785, 0.1366, 0.1232, 0.1612, 0.1518, 0.01108, 0.02171, 0.09669, 0.09644, 0.04831, 0.0532, 0.01338, 0.0432, 0.03801, 0.02024, 0.1149, 0.1089, 0.01871, 0.03817, 0.093, 0.05012, 0.05071, 0.03278, 0.05622, 0.06325, 0.06728, 0.0708, 0.06399, 0.06428, 0.08231, 0.01593, 0.1728, 0.2428, 0.01263, 0.1049, 0.05369, 0.04427, 0.01017, 0.07069, 0.09317, 0.05249, 0.1443, 0.06016, 0.06568, 0.1245, 0.02015, 0.03085, 0.03262, 0.02263, 0.06956, 0.06798, 0.07176, 0.01384, 0.04643, 0.05387, 0.09902, 0.07091, 0.1394, 0.1098, 0.1098, 0.001583, 0.05258, 0.0205, 0.006857, 0.01509, 0.06582, 0.1946, 0.329, 0.0361, 0.02481, 0.008497, 0.0454, 0.005682, 0.05328, 0.1342, 0.001065, 0.3274, 0.006431, 0.03325, 0.3388, 0.3314, 0.4952, 0.1028, 0.2534, 0.03846, 0.07432, 0.1305, 0.08315, 0.0248, 0.05388, 0.008736, 0.5798, 0.05668, 0.009738, 0.06469, 0.1307, 0.03021, 0.1138, 0.06101, 0.01123, 0.1745, 0.114, 0.09283, 0.009817, 0.3918]): _vg.add([_i], _w, 'REPLACE')
_vg = ob_cube_001.vertex_groups.new(name='Cabeca')
for _i, _w in zip([0, 1, 2, 3, 4, 5, 6, 7, 10, 11, 12, 13, 14, 15, 18, 19, 20, 22, 23, 43, 44, 45, 46, 47, 48, 49, 50, 51, 52, 53, 54, 55, 56, 57, 58, 59, 60, 61, 62, 71, 72, 73, 74, 75, 76, 77, 78, 79, 80, 81, 82, 83, 84, 85, 86, 87, 89, 97, 98, 99, 100, 101, 102, 103, 104, 108, 109, 110, 111, 112, 113, 114, 115, 116, 117, 118, 144, 145, 146, 147, 148, 149, 150, 151, 152, 153, 154, 155, 156, 157, 158, 159, 160, 161, 162, 163, 164, 165, 166, 167, 168, 169, 170, 171, 172, 173, 174, 175, 176, 177, 178, 212, 213, 214, 216, 220, 222, 246, 253, 255, 256, 276, 277, 278, 279, 280, 281, 282, 283, 300, 301, 302, 303, 304, 305, 306, 307, 308, 312, 320, 321, 322, 323, 331, 336, 385, 386, 387, 393, 394], [0.1116, 0.02387, 0.01035, 0.08328, 0.08033, 0.1888, 0.2764, 0.04077, 0.1586, 0.4428, 0.02178, 0.1948, 0.09792, 0.2852, 0.08441, 0.0624, 0.1948, 0.4143, 0.3317, 0.5731, 0.6792, 0.5852, 0.42, 0.8327, 0.8696, 0.9142, 0.7854, 0.5435, 0.4116, 0.7105, 0.6486, 0.09709, 0.1638, 0.1292, 0.09377, 0.06028, 0.06475, 0.05547, 0.05558, 0.6314, 0.5491, 0.8354, 0.7593, 0.4978, 0.69, 0.7591, 0.8196, 0.1074, 0.6567, 0.5441, 0.6695, 0.7514, 0.6096, 0.01624, 0.3038, 0.08218, 0.4263, 0.3978, 0.8074, 0.4297, 0.6498, 0.1593, 0.08496, 0.06105, 0.05609, 0.545, 0.1258, 0.1748, 0.1237, 0.1267, 0.1441, 0.131, 0.1159, 0.1099, 0.06199, 0.05524, 0.06969, 0.0653, 0.07829, 0.06903, 0.06502, 0.07583, 0.07166, 0.06668, 0.09473, 0.1099, 0.1859, 0.2587, 0.2755, 0.08395, 0.1707, 0.1245, 0.1998, 0.1284, 0.3331, 0.2635, 0.3588, 0.06193, 0.09354, 0.06128, 0.06172, 0.07881, 0.1555, 0.2338, 0.1421, 0.05108, 0.003576, 0.03842, 0.03151, 0.03407, 0.02605, 0.006898, 0.03806, 0.01025, 0.006424, 0.006532, 0.002114, 0.06455, 0.03103, 0.4414, 0.2422, 0.7652, 0.5551, 0.8921, 0.9469, 0.8911, 0.8617, 0.9366, 0.9595, 0.6744, 0.9042, 0.8066, 0.9414, 0.8436, 0.915, 0.9441, 0.8283, 0.9159, 0.2602, 0.9199, 0.9632, 0.9412, 0.9681, 0.962, 0.05928, 0.1711, 0.0502, 0.04683, 0.02465, 0.07143]): _vg.add([_i], _w, 'REPLACE')
_vg = ob_cube_001.vertex_groups.new(name='Ombro.l')
for _i, _w in zip([0, 5, 6, 10, 13, 14, 15, 19, 20, 22, 23, 43, 44, 45, 46, 51, 52, 54, 55, 56, 57, 58, 59, 60, 61, 62, 71, 72, 75, 81, 82, 83, 84, 86, 87, 89, 97, 99, 101, 102, 103, 104, 108, 109, 110, 111, 112, 114, 115, 116, 117, 118, 136, 137, 138, 140, 141, 143, 144, 145, 146, 147, 148, 149, 150, 151, 152, 153, 154, 155, 156, 157, 158, 159, 160, 161, 162, 163, 164, 165, 166, 169, 171, 212, 213, 277, 300], [0.01696, 0.03042, 0.03417, 0.00879, 0.04519, 0.01452, 0.03817, 0.006585, 0.03003, 0.01007, 0.1021, 0.0484, 0.006386, 0.07649, 0.1369, 0.01884, 0.05816, 0.0005316, 0.05243, 0.05809, 0.06038, 0.04766, 0.1036, 0.1197, 0.1051, 0.08255, 0.04973, 0.06614, 0.05527, 0.01842, 0.02281, 0.006228, 0.01664, 0.04596, 0.01093, 0.05307, 0.05279, 0.02261, 0.05998, 0.04673, 0.1074, 0.08426, 0.005401, 0.008938, 0.02511, 0.0009299, 0.02392, 0.006627, 0.05749, 0.05342, 0.1147, 0.08864, 0.004443, 0.008425, 0.01821, 0.0034, 0.01534, 0.0102, 0.1104, 0.08458, 0.1213, 0.09821, 0.08505, 0.1207, 0.1157, 0.09209, 0.01969, 0.02367, 0.04721, 0.03887, 0.04734, 0.02068, 0.03308, 0.03087, 0.03679, 0.01629, 0.01981, 0.05665, 0.0489, 0.003396, 0.004208, 0.007396, 0.0507, 0.02819, 0.03993, 0.005941, 0.01985]): _vg.add([_i], _w, 'REPLACE')
_vg = ob_cube_001.vertex_groups.new(name='Antebraco.l')
for _i, _w in zip([0, 1, 3, 4, 5, 6, 10, 11, 12, 13, 14, 15, 18, 19, 20, 22, 23, 43, 44, 45, 46, 47, 48, 49, 50, 51, 52, 53, 54, 55, 56, 57, 58, 59, 60, 61, 62, 71, 72, 73, 74, 75, 76, 77, 78, 79, 80, 81, 82, 83, 84, 86, 87, 89, 97, 98, 99, 100, 101, 102, 103, 104, 108, 109, 110, 111, 112, 113, 114, 115, 116, 117, 118, 144, 145, 146, 147, 148, 149, 150, 151, 152, 153, 154, 155, 156, 157, 158, 159, 160, 161, 162, 163, 164, 165, 166, 167, 168, 169, 170, 171, 172, 173, 175, 176, 177, 178, 213, 276, 277, 278, 282, 300, 301, 302, 304, 305, 307, 308], [0.04956, 0.0062, 0.06346, 0.02923, 0.07825, 0.06925, 0.04118, 0.05024, 0.00909, 0.07681, 0.08495, 0.0439, 0.04756, 0.02983, 0.06244, 0.096, 0.1038, 0.1169, 0.0691, 0.07736, 0.122, 0.08353, 0.06435, 0.04089, 0.1169, 0.2294, 0.3379, 0.147, 0.1993, 0.03839, 0.05166, 0.05486, 0.05209, 0.02591, 0.04194, 0.03907, 0.02311, 0.1203, 0.179, 0.08077, 0.1266, 0.2655, 0.1734, 0.1136, 0.08068, 0.01663, 0.1673, 0.2781, 0.1582, 0.1042, 0.2247, 0.0691, 0.05081, 0.1113, 0.1508, 0.1026, 0.3376, 0.1951, 0.05325, 0.03934, 0.05988, 0.02106, 0.2756, 0.08224, 0.05668, 0.04971, 0.09321, 0.0571, 0.06011, 0.04059, 0.05592, 0.03242, 0.02783, 0.04226, 0.03092, 0.0409, 0.03044, 0.02809, 0.04738, 0.03465, 0.03467, 0.06882, 0.04618, 0.07037, 0.0629, 0.06445, 0.04653, 0.05355, 0.07851, 0.08628, 0.1249, 0.1099, 0.08459, 0.08149, 0.02828, 0.1247, 0.05812, 0.03921, 0.05577, 0.07114, 0.0675, 0.01328, 0.02722, 0.02598, 0.001045, 0.01294, 0.0006082, 0.0061, 0.03137, 0.01593, 0.05228, 0.003424, 0.07888, 0.03608, 0.03396, 0.06804, 0.01256, 0.06045, 0.003569]): _vg.add([_i], _w, 'REPLACE')
_vg = ob_cube_001.vertex_groups.new(name='Braco.l')
for _i, _w in zip([0, 1, 2, 3, 4, 5, 6, 7, 8, 9, 10, 12, 13, 14, 15, 17, 18, 19, 20, 21, 22, 23, 24, 25, 26, 27, 28, 29, 30, 31, 32, 33, 34, 35, 36, 37, 38, 39, 40, 41, 42, 46, 51, 52, 53, 54, 55, 56, 57, 58, 59, 60, 61, 62, 63, 64, 65, 66, 67, 68, 69, 70, 76, 77, 79, 80, 81, 85, 86, 87, 89, 90, 91, 92, 93, 94, 95, 96, 97, 99, 100, 101, 102, 103, 104, 105, 106, 107, 108, 109, 110, 111, 112, 113, 114, 115, 116, 117, 118, 119, 120, 121, 122, 123, 124, 125, 126, 127, 128, 129, 130, 131, 132, 133, 134, 135, 136, 137, 138, 139, 140, 141, 142, 143, 144, 145, 146, 147, 148, 149, 150, 151, 152, 153, 154, 155, 156, 157, 158, 159, 160, 161, 162, 163, 164, 165, 166, 167, 168, 169, 170, 171, 172, 173, 174, 175, 176, 177, 178, 179, 180, 181, 182, 183, 184, 185, 186, 187, 188, 189, 190, 191, 192, 193, 194, 195, 196, 197, 198, 199, 200, 201, 202, 203, 204, 205, 206, 207, 208, 209, 210, 211, 212, 213, 214, 215, 216, 217, 218, 219, 220, 221, 222, 223, 224, 225, 226, 227, 228, 229, 230, 231, 232, 233, 234, 235, 236, 237, 238, 252, 432, 433], [0.2078, 0.2127, 0.2394, 0.2172, 0.1165, 0.1701, 0.1655, 0.06949, 0.03559, 0.05098, 0.08065, 0.2832, 0.2285, 0.2574, 0.001993, 0.08095, 0.1547, 0.1164, 0.1097, 0.09513, 0.03312, 0.06898, 0.000872, 0.06244, 0.07091, 0.07419, 0.07631, 0.06688, 0.06198, 0.01905, 0.01714, 0.02101, 0.03175, 0.03131, 0.01684, 0.01645, 0.01468, 0.01802, 0.0254, 0.0266, 0.01411, 0.02682, 0.009409, 0.004185, 0.03322, 0.02509, 0.2363, 0.2798, 0.2848, 0.2398, 0.2238, 0.2263, 0.2324, 0.2255, 0.4372, 0.5364, 0.53, 0.4588, 0.3585, 0.4265, 0.4042, 0.3548, 0.006301, 0.0004838, 0.0369, 0.04449, 0.01091, 0.3269, 0.1735, 0.2429, 0.05747, 0.01296, 0.07681, 0.06583, 0.02758, 0.02791, 0.02177, 0.02425, 0.02446, 0.007529, 0.03723, 0.2845, 0.2216, 0.2281, 0.2234, 0.5078, 0.451, 0.4072, 0.02093, 0.1948, 0.1964, 0.117, 0.2487, 0.07418, 0.1424, 0.2705, 0.2699, 0.2251, 0.228, 0.5492, 0.5887, 0.3809, 0.3661, 0.3684, 0.01586, 0.01424, 0.01514, 0.01206, 0.4385, 0.4811, 0.4239, 0.3721, 0.4045, 0.4576, 0.5177, 0.4181, 0.3059, 0.2529, 0.2615, 0.2825, 0.2718, 0.294, 0.2797, 0.2497, 0.2301, 0.2236, 0.2305, 0.2251, 0.2218, 0.2311, 0.2272, 0.2266, 0.2394, 0.211, 0.2445, 0.1895, 0.1981, 0.2224, 0.2103, 0.2486, 0.1976, 0.2194, 0.07662, 0.1648, 0.1232, 0.2665, 0.243, 0.3235, 0.3214, 0.1486, 0.095, 0.09514, 0.03051, 0.2241, 0.05869, 0.3143, 0.1192, 0.3402, 0.258, 0.09832, 0.06363, 0.1483, 0.1536, 0.09808, 0.1303, 0.07178, 0.1619, 0.07931, 0.1013, 0.09367, 0.07391, 0.1027, 0.0697, 0.1012, 0.08501, 0.05484, 0.05815, 0.05487, 0.05083, 0.05297, 0.04183, 0.05515, 0.0574, 0.04146, 0.03269, 0.04261, 0.04172, 0.04396, 0.03694, 0.03074, 0.02821, 0.06937, 0.1269, 0.1258, 0.06978, 0.006823, 0.2478, 0.09891, 0.08716, 0.2149, 0.1849, 0.02241, 0.2841, 0.0711, 0.08834, 0.0814, 0.07065, 0.08886, 0.06669, 0.08685, 0.07537, 0.0346, 0.0211, 0.03349, 0.03196, 0.03536, 0.02494, 0.02035, 0.02156, 0.0114, 0.01552, 0.01375]): _vg.add([_i], _w, 'REPLACE')
_vg = ob_cube_001.vertex_groups.new(name='Mao.l')
for _i, _w in zip([0, 3, 5, 6, 13, 14, 55, 56, 57, 58, 59, 60, 61, 62, 63, 64, 65, 66, 67, 68, 69, 70, 86, 87, 101, 102, 103, 104, 105, 106, 107, 109, 110, 112, 115, 116, 117, 118, 119, 120, 121, 122, 123, 128, 129, 130, 131, 132, 133, 134, 135, 136, 137, 138, 139, 140, 141, 142, 143, 144, 145, 146, 147, 148, 149, 150, 151, 152, 153, 154, 155, 156, 157, 158, 159, 160, 161, 163, 164, 165, 166, 167, 168, 169, 170], [0.06032, 0.0006341, 0.02737, 0.06025, 0.06838, 0.06338, 0.1377, 0.1254, 0.1458, 0.1355, 0.346, 0.3291, 0.3758, 0.3812, 0.5203, 0.4152, 0.4214, 0.494, 0.6007, 0.5353, 0.5585, 0.6024, 0.06456, 0.06242, 0.132, 0.1361, 0.3463, 0.3614, 0.4394, 0.502, 0.5562, 0.01601, 0.06592, 0.06591, 0.1414, 0.1407, 0.3392, 0.3892, 0.4125, 0.3695, 0.5828, 0.5999, 0.5966, 0.4972, 0.4582, 0.5183, 0.5737, 0.5348, 0.4734, 0.4282, 0.5294, 0.5833, 0.621, 0.6014, 0.607, 0.6073, 0.5754, 0.6222, 0.6262, 0.32, 0.3293, 0.2857, 0.3054, 0.312, 0.2959, 0.2961, 0.3354, 0.07625, 0.07686, 0.0834, 0.07283, 0.07742, 0.08366, 0.08121, 0.08186, 0.04977, 0.04778, 0.04377, 0.03515, 0.00988, 0.03831, 0.01082, 0.02547, 0.002623, 0.002663]): _vg.add([_i], _w, 'REPLACE')
_vg = ob_cube_001.vertex_groups.new(name='Ombro.r')
for _i, _w in zip([0, 2, 3, 4, 5, 6, 7, 9, 10, 11, 13, 14, 15, 18, 19, 20, 21, 22, 23, 43, 44, 46, 51, 55, 56, 57, 58, 60, 79, 85, 86, 87, 89, 97, 99, 101, 102, 109, 110, 111, 112, 113, 114, 115, 116, 144, 145, 146, 147, 148, 149, 150, 151, 152, 153, 154, 155, 156, 157, 158, 159, 160, 161, 162, 163, 164, 165, 166, 167, 168, 169, 170, 171, 172, 175, 177, 178, 211, 212, 213, 214, 217, 219, 222, 239, 241, 242, 243, 244, 245, 246, 248, 249, 251, 252, 253, 255, 256, 276, 277, 284, 285, 286, 287, 300, 310, 311, 312, 324, 325, 332, 333, 334, 335, 336, 337, 338, 339, 375, 376, 377, 378, 379, 380, 381, 382, 383, 384, 385, 386, 387, 388, 389, 390, 391, 392, 393, 394, 395, 396, 397, 398, 399, 432, 433], [0.09933, 0.04552, 0.01096, 0.009527, 0.03129, 0.09753, 0.2055, 0.001801, 0.04071, 0.1386, 0.03597, 0.02886, 0.04703, 0.009187, 0.1824, 0.03254, 0.01102, 0.1292, 0.03581, 0.05914, 0.05598, 0.01195, 0.02039, 0.05199, 0.05475, 0.02774, 0.02606, 0.0004566, 0.5653, 0.01357, 0.06379, 0.05607, 0.06531, 0.0429, 0.001807, 0.04461, 0.03478, 0.01993, 0.1283, 0.02293, 0.02598, 0.4049, 0.02094, 0.05778, 0.0243, 0.000772, 0.001742, 0.009729, 0.008914, 0.004612, 0.005063, 0.009288, 0.0002462, 0.03188, 0.08098, 0.03809, 0.0853, 0.06041, 0.04992, 0.1021, 0.0278, 0.03398, 0.02276, 0.147, 0.04226, 0.07125, 0.08873, 0.01999, 0.02298, 0.05219, 0.171, 0.3263, 0.0361, 0.05385, 0.007032, 0.03046, 0.05998, 0.0679, 0.07611, 0.122, 0.1297, 0.001333, 0.01874, 0.001323, 0.4969, 0.02207, 0.1426, 0.04383, 0.4876, 0.6749, 0.06337, 0.5119, 0.4557, 0.07238, 0.205, 0.1207, 0.1672, 0.137, 0.04466, 0.06277, 0.06978, 0.02594, 0.04283, 0.05828, 0.009185, 0.6744, 0.3646, 0.1309, 0.02786, 0.06418, 0.3965, 0.6259, 0.07304, 0.4835, 0.738, 0.1325, 0.06262, 0.03883, 0.262, 0.2985, 0.4236, 0.3098, 0.2937, 0.2093, 0.337, 0.2374, 0.6381, 0.5274, 0.5774, 0.6258, 0.7653, 0.1741, 0.316, 0.1282, 0.1749, 0.2619, 0.7705, 0.1153, 0.03997, 0.01725, 0.001185, 0.04317, 0.06447, 0.06038, 0.1201]): _vg.add([_i], _w, 'REPLACE')
_vg = ob_cube_001.vertex_groups.new(name='Antebraco.r')
for _i, _w in zip([239, 242, 244, 245, 248, 249, 252, 284, 285, 286, 287, 288, 289, 290, 291, 310, 311, 324, 325, 326, 327, 332, 333, 335, 336, 337, 338, 339, 340, 341, 367, 368, 369, 370, 371, 372, 373, 374, 375, 376, 377, 378, 379, 380, 381, 382, 383, 384, 385, 386, 387, 388, 389, 390, 391, 392, 393, 398, 399, 433], [0.2984, 0.04307, 0.1013, 0.2642, 0.4121, 0.347, 0.03518, 0.8802, 0.9543, 0.9376, 0.9005, 0.207, 0.1821, 0.1413, 0.17, 0.2839, 0.3681, 0.9524, 0.8749, 0.1751, 0.22, 0.07787, 0.3047, 0.3825, 0.01199, 0.002903, 0.9064, 0.9343, 0.1723, 0.1318, 0.8218, 0.8538, 0.9158, 0.8427, 0.79, 0.8988, 0.8771, 0.8785, 0.6118, 0.5725, 0.5451, 0.6611, 0.6874, 0.6451, 0.6104, 0.6956, 0.1683, 0.1931, 0.03375, 0.1479, 0.08024, 0.09586, 0.1734, 0.0853, 0.1507, 0.07081, 0.04778, 0.02059, 0.01602, 0.01236]): _vg.add([_i], _w, 'REPLACE')
_vg = ob_cube_001.vertex_groups.new(name='Braco.r')
for _i, _w in zip([288, 289, 290, 291, 292, 293, 294, 295, 296, 326, 327, 328, 329, 340, 341, 342, 351, 352, 353, 354, 355, 356, 357, 358, 359, 360, 361, 362, 363, 364, 365, 366, 367, 368, 369, 370, 371, 372, 373, 374], [0.7906, 0.8171, 0.8548, 0.8261, 0.2308, 0.1106, 0.04915, 0.1865, 0.0274, 0.8236, 0.7746, 0.1244, 0.2161, 0.8268, 0.8662, 0.09491, 0.7822, 0.1649, 0.4407, 0.5943, 0.4769, 0.581, 0.006946, 0.8043, 0.9228, 0.9459, 0.9818, 0.9088, 0.9251, 0.9513, 0.9641, 0.9831, 0.1755, 0.1409, 0.08222, 0.1516, 0.2013, 0.09923, 0.1197, 0.1191]): _vg.add([_i], _w, 'REPLACE')
_vg = ob_cube_001.vertex_groups.new(name='Mao.r')
for _i, _w in zip([292, 293, 294, 295, 296, 297, 298, 299, 328, 329, 330, 342, 343, 344, 345, 346, 351, 352, 353, 354, 355, 356, 357, 358, 359, 360, 362, 363, 364, 365], [0.7683, 0.8893, 0.9503, 0.8127, 0.9611, 0.9831, 0.9876, 0.9807, 0.8754, 0.783, 0.9922, 0.905, 0.9966, 0.9933, 0.9996, 0.9938, 0.2173, 0.8347, 0.5577, 0.4036, 0.5207, 0.4182, 0.9715, 0.1953, 0.07329, 0.03321, 0.08321, 0.063, 0.03417, 0.01829]): _vg.add([_i], _w, 'REPLACE')
_vg = ob_cube_001.vertex_groups.new(name='Coxa.l')
for _i, _w in zip([0, 1, 2, 3, 4, 5, 6, 7, 8, 9, 10, 12, 13, 14, 16, 17, 18, 19, 20, 21, 22, 23, 24, 25, 26, 27, 28, 29, 30, 31, 32, 33, 34, 35, 36, 37, 38, 39, 40, 41, 42, 55, 56, 57, 58, 59, 60, 61, 62, 79, 85, 86, 87, 88, 89, 90, 91, 92, 93, 94, 95, 96, 101, 102, 103, 104, 109, 110, 111, 112, 113, 114, 115, 116, 117, 118, 124, 125, 126, 127, 136, 137, 138, 139, 140, 141, 142, 143, 144, 145, 146, 147, 148, 149, 150, 151, 152, 153, 154, 155, 156, 157, 158, 159, 160, 161, 162, 163, 164, 165, 166, 167, 168, 169, 170, 171, 172, 173, 174, 175, 176, 177, 178, 179, 180, 181, 182, 183, 184, 185, 186, 187, 188, 189, 190, 191, 192, 193, 194, 195, 196, 197, 198, 199, 200, 201, 202, 203, 204, 205, 206, 207, 208, 209, 210, 211, 212, 213, 214, 215, 216, 217, 218, 219, 220, 221, 222, 223, 224, 225, 226, 227, 228, 229, 230, 231, 232, 233, 234, 235, 236, 237, 238, 243, 250, 251, 252, 254, 257, 313, 334, 392, 397, 399, 432, 433, 434, 436, 437, 440], [0.2144, 0.1547, 0.1377, 0.1484, 0.1646, 0.1083, 0.106, 0.09384, 0.2437, 0.1394, 0.07137, 0.1403, 0.1252, 0.2087, 0.4492, 0.1961, 0.1544, 0.1181, 0.0853, 0.1445, 0.003115, 0.03565, 0.1632, 0.1652, 0.1837, 0.2077, 0.1911, 0.183, 0.1704, 0.2199, 0.2957, 0.3041, 0.2836, 0.221, 0.1834, 0.229, 0.2498, 0.2557, 0.2565, 0.2256, 0.1986, 0.2457, 0.133, 0.1507, 0.2516, 0.1337, 0.1182, 0.104, 0.1305, 0.02725, 0.1334, 0.09718, 0.2655, 0.3686, 0.0189, 0.1588, 0.2044, 0.1786, 0.304, 0.2072, 0.2562, 0.2205, 0.1304, 0.2889, 0.1078, 0.1494, 0.1338, 0.1497, 0.1225, 0.1705, 0.0615, 0.1278, 0.1818, 0.1917, 0.1231, 0.115, 0.2333, 0.2449, 0.2311, 0.2329, 0.01205, 0.02762, 0.02626, 0.01892, 0.0269, 0.0222, 0.00758, 0.0225, 0.1216, 0.1511, 0.1269, 0.1513, 0.1694, 0.1205, 0.1368, 0.1339, 0.2548, 0.2458, 0.1328, 0.1156, 0.107, 0.3036, 0.1646, 0.1916, 0.1144, 0.1456, 0.0507, 0.09445, 0.0729, 0.1535, 0.1612, 0.153, 0.1804, 0.13, 0.0769, 0.06789, 0.01679, 0.1549, 0.2299, 0.1401, 0.1888, 0.1418, 0.1409, 0.161, 0.1417, 0.1419, 0.1481, 0.1441, 0.1556, 0.1403, 0.1427, 0.1642, 0.1618, 0.1702, 0.1609, 0.1646, 0.1603, 0.1711, 0.1622, 0.2053, 0.2297, 0.2408, 0.1781, 0.2023, 0.1666, 0.194, 0.2629, 0.2138, 0.1819, 0.2031, 0.2943, 0.2751, 0.2852, 0.2391, 0.1867, 0.1809, 0.1522, 0.1406, 0.1554, 0.1151, 0.1415, 0.1381, 0.1744, 0.1354, 0.1555, 0.1187, 0.1324, 0.1658, 0.1736, 0.1777, 0.1699, 0.1829, 0.1658, 0.1876, 0.1713, 0.2191, 0.1801, 0.207, 0.305, 0.2844, 0.305, 0.2917, 0.2094, 0.06718, 0.1002, 0.01704, 0.04907, 0.0743, 0.07624, 0.1081, 0.003584, 0.008993, 0.0892, 0.002466, 0.08368, 0.06909, 0.02391, 0.053, 0.05333, 0.06051]): _vg.add([_i], _w, 'REPLACE')
_vg = ob_cube_001.vertex_groups.new(name='Canela.l')
for _i, _w in zip([1, 2, 12, 17, 21, 25, 26, 27, 28, 29, 30, 31, 32, 33, 34, 35, 36, 37, 38, 39, 40, 41, 42, 85, 91, 92, 93, 94, 95, 96, 124, 125, 126, 127, 167, 173, 175, 177, 178, 179, 180, 181, 182, 183, 184, 185, 186, 187, 188, 189, 190, 191, 192, 193, 194, 195, 196, 197, 198, 199, 200, 201, 202, 203, 204, 205, 206, 207, 208, 209, 210, 216, 217, 218, 219, 220, 222, 223, 224, 225, 226, 227, 228, 229, 230, 231, 232, 233, 234, 235, 236, 237, 238], [0.04454, 0.0268, 0.05554, 0.002932, 0.002551, 0.07147, 0.09367, 0.124, 0.1005, 0.08015, 0.0687, 0.05732, 0.06034, 0.06071, 0.06196, 0.05894, 0.05043, 0.06046, 0.07068, 0.06649, 0.0603, 0.05788, 0.0522, 0.05395, 0.1139, 0.07544, 0.06151, 0.05652, 0.06106, 0.05684, 0.06014, 0.06159, 0.0605, 0.06302, 0.001888, 0.019, 0.03303, 0.02528, 0.008202, 0.0696, 0.05066, 0.1159, 0.1458, 0.07244, 0.08905, 0.05624, 0.1512, 0.07722, 0.1142, 0.1035, 0.07308, 0.1634, 0.06829, 0.1517, 0.0865, 0.07074, 0.07943, 0.08458, 0.0628, 0.07611, 0.05915, 0.06917, 0.08456, 0.06272, 0.05623, 0.06233, 0.06865, 0.06815, 0.06757, 0.06151, 0.0556, 0.07782, 0.01588, 0.02306, 0.054, 0.06038, 0.07728, 0.07588, 0.1093, 0.09996, 0.07601, 0.1347, 0.06972, 0.1375, 0.08403, 0.06011, 0.0515, 0.0588, 0.06342, 0.06363, 0.06114, 0.05921, 0.05611]): _vg.add([_i], _w, 'REPLACE')
_vg = ob_cube_001.vertex_groups.new(name='Pe.l')
for _i, _w in zip([1, 12, 25, 26, 27, 28, 29, 30, 31, 32, 33, 34, 35, 36, 37, 38, 39, 40, 41, 42, 85, 91, 92, 93, 94, 95, 96, 124, 125, 126, 127, 179, 180, 181, 182, 183, 184, 185, 186, 187, 188, 189, 190, 191, 192, 193, 194, 195, 196, 197, 198, 199, 200, 201, 202, 203, 204, 205, 206, 207, 208, 209, 210, 216, 217, 218, 219, 220, 222, 223, 224, 225, 226, 227, 228, 229, 230, 231, 232, 233, 234, 235, 236, 237, 238], [0.00754, 0.01076, 0.1072, 0.1016, 0.1085, 0.1593, 0.1703, 0.1335, 0.1801, 0.14, 0.1409, 0.1704, 0.2192, 0.2661, 0.1639, 0.1497, 0.1619, 0.1798, 0.2094, 0.2025, 0.009019, 0.1421, 0.1554, 0.1517, 0.2413, 0.1717, 0.2108, 0.1607, 0.1497, 0.1586, 0.1462, 0.06139, 0.0602, 0.0721, 0.06584, 0.06936, 0.06043, 0.06297, 0.07166, 0.09073, 0.1319, 0.0881, 0.113, 0.1115, 0.1037, 0.09547, 0.1239, 0.1871, 0.1747, 0.1183, 0.1628, 0.1103, 0.1205, 0.1818, 0.1442, 0.2159, 0.2089, 0.2101, 0.1502, 0.167, 0.1328, 0.126, 0.1709, 0.03108, 0.00218, 0.008862, 0.0178, 0.02554, 0.03239, 0.1006, 0.1482, 0.09628, 0.1368, 0.1314, 0.1191, 0.1034, 0.1503, 0.2182, 0.2625, 0.2285, 0.1497, 0.1686, 0.1363, 0.1364, 0.1843]): _vg.add([_i], _w, 'REPLACE')
_vg = ob_cube_001.vertex_groups.new(name='PontaDoPe.l')
for _i, _w in zip([1, 2, 3, 12, 17, 21, 25, 26, 27, 28, 29, 30, 31, 32, 33, 34, 35, 36, 37, 38, 39, 40, 41, 42, 85, 91, 92, 93, 94, 95, 96, 124, 125, 126, 127, 167, 173, 175, 176, 177, 178, 179, 180, 181, 182, 183, 184, 185, 186, 187, 188, 189, 190, 191, 192, 193, 194, 195, 196, 197, 198, 199, 200, 201, 202, 203, 204, 205, 206, 207, 208, 209, 210, 215, 216, 217, 218, 219, 220, 221, 222, 223, 224, 225, 226, 227, 228, 229, 230, 231, 232, 233, 234, 235, 236, 237, 238], [0.06278, 0.02407, 0.002588, 0.06091, 0.04051, 0.01104, 0.3232, 0.291, 0.2404, 0.1988, 0.2143, 0.2599, 0.3672, 0.338, 0.3202, 0.2823, 0.2935, 0.3278, 0.379, 0.3683, 0.3463, 0.3133, 0.3125, 0.3836, 0.05012, 0.2079, 0.2217, 0.2933, 0.2953, 0.3316, 0.3231, 0.3801, 0.383, 0.3859, 0.4024, 0.005984, 0.03762, 0.0398, 0.01214, 0.02234, 0.006792, 0.1464, 0.1137, 0.1016, 0.131, 0.1016, 0.1528, 0.1012, 0.1135, 0.2234, 0.1537, 0.2145, 0.1764, 0.1627, 0.1942, 0.1874, 0.1632, 0.2524, 0.2371, 0.3053, 0.3152, 0.362, 0.415, 0.2608, 0.2457, 0.2728, 0.334, 0.2829, 0.2683, 0.2618, 0.308, 0.3771, 0.3836, 0.01429, 0.0813, 0.02829, 0.06691, 0.05128, 0.08585, 0.008819, 0.06805, 0.2707, 0.1743, 0.2518, 0.201, 0.1859, 0.2278, 0.2139, 0.1892, 0.2864, 0.3208, 0.2905, 0.2835, 0.2741, 0.3155, 0.3398, 0.3672]): _vg.add([_i], _w, 'REPLACE')
_vg = ob_cube_001.vertex_groups.new(name='Coxa.r')
for _i, _w in zip([0, 1, 2, 3, 4, 5, 6, 7, 8, 9, 10, 12, 13, 14, 16, 17, 18, 19, 20, 21, 24, 25, 26, 27, 28, 29, 30, 31, 32, 33, 34, 35, 36, 37, 38, 39, 40, 41, 42, 55, 57, 58, 79, 85, 86, 87, 88, 90, 91, 92, 93, 94, 95, 96, 102, 109, 110, 111, 112, 113, 114, 115, 116, 124, 125, 126, 127, 152, 153, 154, 155, 156, 157, 158, 159, 160, 161, 163, 165, 166, 167, 168, 169, 170, 171, 172, 173, 174, 175, 176, 177, 178, 179, 180, 181, 182, 183, 184, 185, 186, 187, 188, 189, 190, 191, 192, 193, 194, 195, 196, 197, 198, 199, 200, 201, 202, 203, 204, 205, 206, 207, 208, 209, 210, 211, 212, 213, 214, 215, 216, 217, 218, 219, 220, 221, 222, 223, 224, 225, 226, 227, 228, 229, 230, 231, 232, 233, 234, 235, 236, 237, 238, 239, 240, 241, 242, 243, 244, 246, 247, 249, 250, 251, 252, 253, 254, 257, 258, 259, 260, 261, 262, 263, 309, 311, 313, 314, 315, 332, 334, 335, 337, 375, 376, 380, 384, 388, 389, 390, 391, 392, 395, 396, 397, 398, 399, 400, 401, 402, 403, 404, 405, 406, 407, 408, 409, 410, 411, 412, 413, 414, 415, 416, 417, 418, 419, 420, 421, 422, 423, 425, 429, 430, 431, 432, 433, 434, 435, 436, 437, 438, 439, 440, 441, 442, 443, 444, 445, 446, 447, 448, 449], [0.05189, 0.154, 0.1583, 0.1263, 0.2046, 0.06049, 0.004043, 0.1032, 0.4286, 0.4973, 0.06878, 0.1193, 0.02579, 0.05253, 0.3148, 0.2744, 0.1713, 0.1017, 0.06854, 0.3025, 0.1442, 0.06929, 0.06877, 0.06538, 0.07104, 0.07131, 0.07347, 0.0212, 0.01739, 0.02064, 0.03132, 0.03366, 0.01974, 0.01798, 0.01546, 0.0186, 0.02589, 0.02839, 0.01592, 0.008324, 0.002144, 0.01183, 0.002419, 0.1051, 0.001394, 0.0519, 0.3546, 0.1684, 0.06714, 0.07414, 0.0266, 0.03061, 0.02222, 0.02607, 0.009563, 0.09259, 0.02325, 0.1313, 0.04787, 0.01595, 0.1165, 0.002665, 0.008901, 0.01727, 0.01521, 0.01651, 0.01302, 0.0402, 0.03681, 0.01827, 0.004263, 0.001755, 0.03247, 0.019, 0.03542, 0.04467, 0.06049, 0.02059, 0.09198, 0.07076, 0.08615, 0.07409, 0.0867, 0.02325, 0.04707, 0.01896, 0.1514, 0.3244, 0.1088, 0.2411, 0.09795, 0.1399, 0.1332, 0.1097, 0.1178, 0.1004, 0.1373, 0.1196, 0.1174, 0.09973, 0.09462, 0.08953, 0.09008, 0.09394, 0.0795, 0.09177, 0.07969, 0.09608, 0.0575, 0.05652, 0.05136, 0.05671, 0.05135, 0.04815, 0.05939, 0.05328, 0.04486, 0.03867, 0.04756, 0.03853, 0.04217, 0.034, 0.03017, 0.0326, 0.2692, 0.2075, 0.1454, 0.1591, 0.1054, 0.1183, 0.2552, 0.2104, 0.1629, 0.1492, 0.1297, 0.1097, 0.08127, 0.08024, 0.07864, 0.0832, 0.07358, 0.08259, 0.07288, 0.08252, 0.0373, 0.02491, 0.03689, 0.03028, 0.03452, 0.02396, 0.02034, 0.0243, 0.06742, 0.8547, 0.7663, 0.2987, 0.1632, 0.02374, 0.02091, 0.9252, 0.07989, 0.7316, 0.2231, 0.1059, 0.01153, 0.7096, 0.8702, 0.5044, 0.5331, 0.5132, 0.2747, 0.2536, 0.3166, 0.9253, 0.1307, 0.7943, 0.2232, 0.3234, 0.1182, 0.08001, 0.03168, 0.08951, 0.05265, 0.03957, 0.0664, 0.07845, 0.2946, 0.1941, 0.591, 0.3695, 0.1073, 0.7317, 0.8729, 0.6083, 0.8162, 0.6427, 0.9263, 0.9763, 0.9607, 0.9712, 0.9453, 0.9402, 0.9631, 0.9804, 0.8567, 0.87, 0.8546, 0.9086, 0.9274, 0.9349, 0.9003, 0.8629, 0.06139, 0.06184, 0.1494, 0.0767, 0.191, 0.1596, 0.07778, 0.04233, 0.003528, 0.01326, 0.05202, 0.0274, 0.3369, 0.1844, 0.9313, 0.959, 0.8026, 0.8515, 0.8732, 0.914, 0.8759, 0.9682, 0.7157, 0.7006, 0.7235, 0.7005, 0.7453, 0.7436, 0.7618, 0.6673]): _vg.add([_i], _w, 'REPLACE')
_vg = ob_cube_001.vertex_groups.new(name='Canela.r')
for _i, _w in zip([258, 259, 260, 261, 262, 263, 264, 265, 266, 267, 268, 269, 272, 273, 274, 275, 314, 315, 316, 317, 318, 319, 400, 405, 408, 409, 410, 411, 412, 413, 414, 415, 416, 417, 418, 419, 420, 421, 422, 423, 424, 425, 426, 427, 428, 429, 430, 431, 442, 443, 444, 445, 446, 447, 448, 449, 450, 451, 452, 453, 454, 455, 456, 457], [0.4695, 0.4436, 0.4752, 0.7224, 0.741, 0.6715, 0.0575, 0.08528, 0.209, 0.8825, 0.8509, 0.2089, 0.07102, 0.4941, 0.5615, 0.04058, 0.774, 0.6705, 0.793, 0.8137, 0.2059, 0.4984, 0.0263, 0.01754, 0.1298, 0.1252, 0.133, 0.0872, 0.07118, 0.0622, 0.09581, 0.1302, 0.9235, 0.9286, 0.7874, 0.8763, 0.7263, 0.747, 0.9046, 0.9414, 0.9395, 0.8014, 0.9249, 0.9452, 0.9566, 0.8116, 0.6825, 0.6443, 0.2677, 0.2965, 0.2613, 0.2953, 0.2532, 0.251, 0.2319, 0.3282, 0.9018, 0.5575, 0.8833, 0.8809, 0.9247, 0.3803, 0.2193, 0.2193]): _vg.add([_i], _w, 'REPLACE')
_vg = ob_cube_001.vertex_groups.new(name='Pe.r')
for _i, _w in zip([264, 265, 266, 267, 268, 269, 270, 271, 272, 273, 274, 275, 316, 317, 318, 319, 347, 348, 349, 350, 418, 419, 420, 421, 424, 425, 426, 427, 428, 429, 430, 431, 450, 451, 452, 453, 454, 455, 456, 457], [0.7806, 0.7475, 0.7312, 0.1125, 0.1452, 0.7975, 0.1025, 0.2356, 0.7879, 0.4993, 0.4365, 0.9253, 0.1942, 0.1832, 0.7644, 0.4984, 0.07324, 0.09147, 0.07592, 0.07479, 0.05828, 0.03964, 0.07484, 0.085, 0.03731, 0.1702, 0.0522, 0.03762, 0.009123, 0.1466, 0.2414, 0.2895, 0.09115, 0.4353, 0.1085, 0.108, 0.0684, 0.5756, 0.6859, 0.691]): _vg.add([_i], _w, 'REPLACE')
_vg = ob_cube_001.vertex_groups.new(name='PontaDoPe.r')
for _i, _w in zip([264, 265, 266, 270, 271, 272, 275, 318, 347, 348, 349, 350, 431, 455, 456, 457], [0.1588, 0.1624, 0.05371, 0.8928, 0.7404, 0.1401, 0.008104, 0.007986, 0.9212, 0.8987, 0.9193, 0.9184, 0.004857, 0.01139, 0.08036, 0.07803]): _vg.add([_i], _w, 'REPLACE')
_m = ob_cube_001.modifiers.new('Armature', 'ARMATURE')
_m.object = ob_armature
ob_lamp.location = (4.076, 1.005, 5.904)
ob_lamp.rotation_euler = (0.6503, 0.05522, 1.866)
ob_lamp.lock_rotations_4d = False
ob_lamp.empty_display_type = 'ARROWS'
ob_lamp.color = (0.0, 0.0, 0.0, 0.0)
ob_lamp.lineart.crease_threshold = 0.0
ob_camera.location = (7.481, -6.508, 5.344)
ob_camera.rotation_euler = (1.109, 0.0, 0.8149)
ob_camera.lock_rotations_4d = False
ob_camera.empty_display_type = 'ARROWS'
ob_camera.color = (0.0, 0.0, 0.0, 0.0)
ob_camera.display_type = 'WIRE'
ob_camera.lineart.crease_threshold = 0.0

# ---- collection membership
col_collection_1.objects.link(ob_armature)
col_collection_1.objects.link(ob_cube_001)
col_collection_1.objects.link(ob_lamp)
col_collection_1.objects.link(ob_camera)

# ---- scene / render settings (as saved in the file)
scene.camera = ob_camera
scene.frame_start = 1; scene.frame_end = 250; scene.frame_set(2)
scene.render.engine = 'BLENDER_EEVEE_NEXT'
scene.render.resolution_percentage = 50
scene.render.dither_intensity = 0.0
scene.cycles.use_denoising = False
scene.cycles.samples = 128
scene.cycles.sampling_pattern = 'TABULATED_SOBOL'
scene.cycles.light_sampling_threshold = 0.0
scene.cycles.use_adaptive_sampling = False
scene.cycles.use_light_tree = False
scene.cycles.blur_glossy = 0.0
scene.cycles.sample_clamp_indirect = 0.0
scene.view_settings.view_transform = 'Standard'
bpy.context.view_layer.update()
